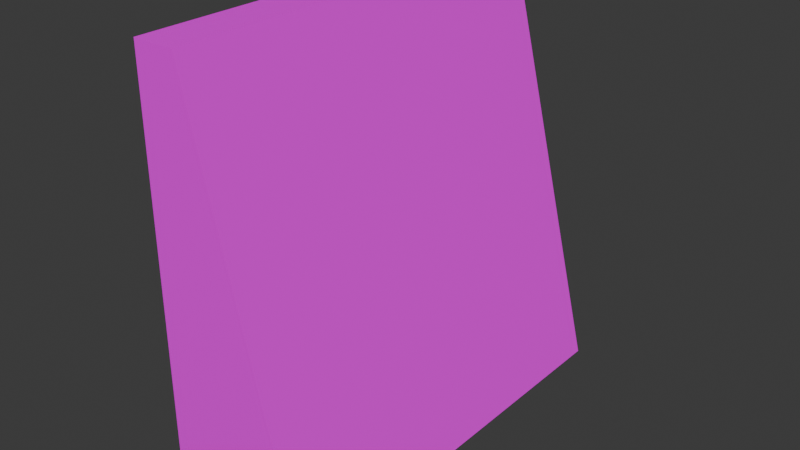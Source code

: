 # Source: mWallRampConcrete01.blend  (saved by Blender 4.2.66; exported with 4.5.12 LTS)
import bpy
from mathutils import Matrix  # noqa: F401  (used for matrix-valued properties, if any)

bpy.ops.wm.read_factory_settings(use_empty=True)
scene = bpy.context.scene
scene.name = 'Scene'

# ---- collections
col_concrete01 = bpy.data.collections.new('Concrete01'); scene.collection.children.link(col_concrete01)

# ---- images (referenced by path relative to the original .blend; pixels are not part of the script)
import os
ASSET_DIR = os.environ.get("B2B_ASSET_DIR", "")  # directory of the original .blend (textures are referenced by path, not embedded)
HERE = os.path.dirname(os.path.abspath(__file__))  # packed textures are extracted next to this script under _unpacked/

def load_image(name, relpath, width, height, colorspace="sRGB"):
    """Load a texture the original file referenced (path relative to the .blend, or extracted next to this script)."""
    p = next((c for c in (os.path.join(HERE, relpath), os.path.join(ASSET_DIR, relpath)) if relpath and os.path.exists(c)), "")
    if p:
        img = bpy.data.images.load(p, check_existing=True)
        img.name = name
    else:  # same state as the original file: an image datablock whose file is absent (Cycles renders it pink)
        img = bpy.data.images.new(name, width, height)
        img.source = "FILE"
        img.filepath = "//" + (relpath or name)
    img.colorspace_settings.name = colorspace
    return img
img_concreteplain01_a_png = load_image('ConcretePlain01_a.png', 'ConcretePlain01_a.png', 1024, 1024, 'sRGB')

# ---- materials (node trees are filled in below, after node groups)
mat_concrete01 = bpy.data.materials.new('Concrete01')
mat_concrete01.alpha_threshold = 0.0
mat_concrete01.use_transparent_shadow = False
mat_concrete01.roughness = 0.5
mat_concrete01.line_color = (0.0, 0.0, 0.0, 1.0)

# ---- material node trees
mat_concrete01.use_nodes = True; mat_concrete01.node_tree.nodes.clear()
_N = mat_concrete01.node_tree.nodes; _L = mat_concrete01.node_tree.links
n0 = _N.new('ShaderNodeOutputMaterial'); n0.name = 'Material Output'; n0.location = (300, 300)
n1 = _N.new('ShaderNodeBsdfPrincipled'); n1.name = 'Principled BSDF'; n1.location = (10, 300)
n1.inputs[3].default_value = 1.45
n1.inputs[13].default_value = 0.05
n2 = _N.new('ShaderNodeTexImage'); n2.name = 'Image Texture'; n2.location = (-280, 280)
n2.image = img_concreteplain01_a_png
n2.interpolation = 'Closest'
_L.new(n1.outputs[0], n0.inputs[0])
_L.new(n2.outputs[0], n1.inputs[0])
n0.is_active_output = True

# ---- world
world_world = bpy.data.worlds.new('World'); scene.world = world_world
world_world.use_nodes = True; world_world.node_tree.nodes.clear()
_N = world_world.node_tree.nodes; _L = world_world.node_tree.links
n0 = _N.new('ShaderNodeOutputWorld'); n0.name = 'World Output'; n0.location = (300, 300)
n1 = _N.new('ShaderNodeBackground'); n1.name = 'Background'; n1.location = (10, 300)
n1.inputs[0].default_value = (0.05088, 0.05088, 0.05088, 1.0)
_L.new(n1.outputs[0], n0.inputs[0])
n0.is_active_output = True
world_world.color = (0.05088, 0.05088, 0.05088)
world_world.use_sun_shadow = False
world_world.sun_shadow_jitter_overblur = 0.0

# ---- meshes
me_cube_023 = bpy.data.meshes.new('Cube.023')
me_cube_023.from_pydata([(0.0, 0.0, 2.0), (0.5, 0.0, 0.0), (0.0, -2.0, 2.0), (0.5, -2.0, 0.0), (-0.2, 0.0, 2.0), (-0.2, 0.0, 0.0), (-0.2, -2.0, 2.0), (-0.2, -2.0, 0.0)], [], [(0, 4, 6, 2), (3, 2, 6, 7), (7, 6, 4, 5), (5, 1, 3, 7), (1, 0, 2, 3), (5, 4, 0, 1)])
_uv = me_cube_023.uv_layers.new(name='UVMap')
_uv.uv.foreach_set('vector', [3.165e-05, 3.167e-05, 0.1, 3.166e-05, 0.1, 1.0, 3.169e-05, 1.0, 0.1016, 0.0, 0.1, 1.0, 3.162e-05, 1.0, -0.2969, 0.0, 1.0, 0.0, 1.0, 1.0, 0.0, 1.0, 0.0, 0.0, 3.163e-05, 3.166e-05, 0.1, 3.165e-05, 0.1, 1.0, 3.167e-05, 1.0, 0.0, 1.0, 0.0, 0.0, 1.0, 0.0, 1.0, 1.0, 0.1016, 0.0, 0.1, 1.0, 3.162e-05, 1.0, -0.2969, 0.0])
me_cube_023.materials.append(mat_concrete01)
me_cube_023.use_mirror_vertex_groups = False
me_cube_023.update()

# ---- objects
ob_wallrampconcrete01 = bpy.data.objects.new('WallRampConcrete01', me_cube_023)

# ---- transforms, parenting, visibility, modifiers, constraints
ob_wallrampconcrete01.location = (0.0, 0.0, 0.0)
ob_wallrampconcrete01.scale = (2.0, 2.0, 2.0)
ob_wallrampconcrete01.lock_rotations_4d = False
ob_wallrampconcrete01.empty_display_type = 'ARROWS'
ob_wallrampconcrete01.lineart.crease_threshold = 0.0

# ---- collection membership
col_concrete01.objects.link(ob_wallrampconcrete01)

# ---- scene / render settings (as saved in the file)
scene.frame_start = 1; scene.frame_end = 250; scene.frame_set(1)
scene.render.engine = 'BLENDER_EEVEE_NEXT'
scene.cycles.sampling_pattern = 'TABULATED_SOBOL'
scene.eevee.ray_tracing_options.trace_max_roughness = 0.0
bpy.context.view_layer.update()

# ---- added for rendering (the .blend has no active camera and no usable light): camera, sun
cam_auto = bpy.data.cameras.new('AutoCamera')
cam_auto.lens = 50.0
cam_auto.sensor_width = 36.0
cam_auto.clip_end = 1000.0
ob_auto_camera = bpy.data.objects.new('AutoCamera', cam_auto)
scene.collection.objects.link(ob_auto_camera)
ob_auto_camera.location = (5.69177, -8.47012, 6.31341)
ob_auto_camera.rotation_euler = (1.09748, -7.21219e-08, 0.694738)
scene.camera = ob_auto_camera
light_auto_sun = bpy.data.lights.new('AutoSun', 'SUN')
light_auto_sun.energy = 3.0
light_auto_sun.angle = 0.0523599
ob_auto_sun = bpy.data.objects.new('AutoSun', light_auto_sun)
scene.collection.objects.link(ob_auto_sun)
ob_auto_sun.rotation_euler = (0.872665, 0.174533, 0.523599)
bpy.context.view_layer.update()
